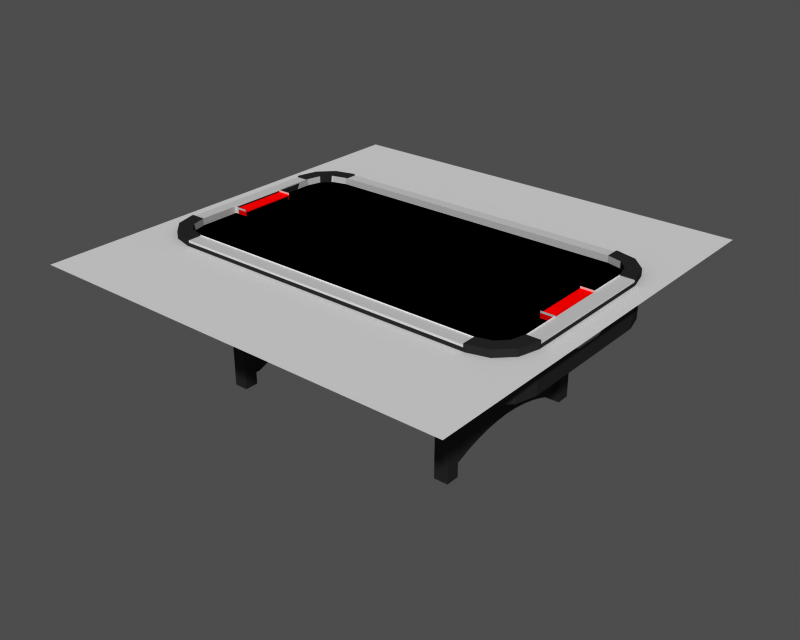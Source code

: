 # Source: Airhockey_Wwalls.blend  (saved by Blender 2.60.0; exported with 4.5.12 LTS)
import bpy
from mathutils import Matrix  # noqa: F401  (used for matrix-valued properties, if any)

bpy.ops.wm.read_factory_settings(use_empty=True)
scene = bpy.context.scene
scene.name = ''

# ---- collections
col_collection_1 = bpy.data.collections.new('Collection 1'); scene.collection.children.link(col_collection_1)

# ---- materials (node trees are filled in below, after node groups)
mat_id53 = bpy.data.materials.new('ID53')
mat_id53.alpha_threshold = 0.0
mat_id53.diffuse_color = (1.0, 0.9804, 0.9804, 1.0)
mat_id53.roughness = 0.5
mat_id53.specular_intensity = 0.0
mat_id53.line_color = (0.0, 0.0, 0.0, 1.0)
mat_id5 = bpy.data.materials.new('ID5')
mat_id5.alpha_threshold = 0.0
mat_id5.diffuse_color = (1.0, 0.0, 0.0, 1.0)
mat_id5.roughness = 0.5
mat_id5.specular_intensity = 0.0
mat_id5.line_color = (0.0, 0.0, 0.0, 1.0)
mat_id13 = bpy.data.materials.new('ID13')
mat_id13.alpha_threshold = 0.0
mat_id13.diffuse_color = (0.1373, 0.1373, 0.1373, 1.0)
mat_id13.roughness = 0.5
mat_id13.specular_intensity = 0.0
mat_id13.line_color = (0.0, 0.0, 0.0, 1.0)
mat_id33 = bpy.data.materials.new('ID33')
mat_id33.alpha_threshold = 0.0
mat_id33.diffuse_color = (0.7373, 0.7373, 0.7373, 1.0)
mat_id33.roughness = 0.5
mat_id33.specular_intensity = 0.0
mat_id33.line_color = (0.0, 0.0, 0.0, 1.0)

# ---- material node trees

# ---- meshes
me_plane_026 = bpy.data.meshes.new('Plane.026')
me_plane_026.from_pydata([(-0.5899, 1.0, -0.2766), (-0.5899, -1.0, -0.2766), (-0.9563, -1.0, -0.643), (-0.9563, 1.0, -0.643)], [], [(0, 3, 2, 1)])
me_plane_026.use_remesh_preserve_volume = False
me_plane_026.use_remesh_preserve_attributes = False
me_plane_026.use_mirror_vertex_groups = False
me_plane_026.update()
me_plane_025 = bpy.data.meshes.new('Plane.025')
me_plane_025.from_pydata([(0.635, 1.0, -2.335e-07), (0.635, -1.0, -2.335e-07), (-1.0, -1.0, 2.618e-19), (-1.0, 1.0, -2.618e-19)], [], [(0, 3, 2, 1)])
me_plane_025.use_remesh_preserve_volume = False
me_plane_025.use_remesh_preserve_attributes = False
me_plane_025.use_mirror_vertex_groups = False
me_plane_025.update()
me_plane_024 = bpy.data.meshes.new('Plane.024')
me_plane_024.from_pydata([(-0.2077, 1.0, -0.3223), (-0.2077, -1.0, -0.3223), (-0.7815, -1.0, -0.476), (-0.7815, 1.0, -0.476)], [], [(0, 3, 2, 1)])
me_plane_024.use_remesh_preserve_volume = False
me_plane_024.use_remesh_preserve_attributes = False
me_plane_024.use_mirror_vertex_groups = False
me_plane_024.update()
me_plane_023 = bpy.data.meshes.new('Plane.023')
me_plane_023.from_pydata([(-0.9766, 1.0, -1.232), (-0.9766, -1.0, -1.232), (-0.8229, -1.0, -0.6581), (-0.8229, 1.0, -0.6581)], [], [(0, 3, 2, 1)])
me_plane_023.use_remesh_preserve_volume = False
me_plane_023.use_remesh_preserve_attributes = False
me_plane_023.use_mirror_vertex_groups = False
me_plane_023.update()
me_plane_022 = bpy.data.meshes.new('Plane.022')
me_plane_022.from_pydata([(0.6361, 1.0, -0.04828), (0.6361, -1.0, -0.04828), (0.6361, -1.0, -0.6054), (0.6361, 1.0, -0.6054)], [], [(0, 3, 2, 1)])
me_plane_022.use_remesh_preserve_volume = False
me_plane_022.use_remesh_preserve_attributes = False
me_plane_022.use_mirror_vertex_groups = False
me_plane_022.update()
me_plane_021 = bpy.data.meshes.new('Plane.021')
me_plane_021.from_pydata([(0.6361, 1.0, -0.04828), (0.6361, -1.0, -0.04828), (0.6361, -1.0, -0.6054), (0.6361, 1.0, -0.6054)], [], [(0, 3, 2, 1)])
me_plane_021.use_remesh_preserve_volume = False
me_plane_021.use_remesh_preserve_attributes = False
me_plane_021.use_mirror_vertex_groups = False
me_plane_021.update()
me_plane_020 = bpy.data.meshes.new('Plane.020')
me_plane_020.from_pydata([(-0.9766, 1.0, -1.232), (-0.9766, -1.0, -1.232), (-0.8229, -1.0, -0.6581), (-0.8229, 1.0, -0.6581)], [], [(0, 3, 2, 1)])
me_plane_020.use_remesh_preserve_volume = False
me_plane_020.use_remesh_preserve_attributes = False
me_plane_020.use_mirror_vertex_groups = False
me_plane_020.update()
me_plane_019 = bpy.data.meshes.new('Plane.019')
me_plane_019.from_pydata([(-0.2077, 1.0, -0.3223), (-0.2077, -1.0, -0.3223), (-0.7815, -1.0, -0.476), (-0.7815, 1.0, -0.476)], [], [(0, 3, 2, 1)])
me_plane_019.use_remesh_preserve_volume = False
me_plane_019.use_remesh_preserve_attributes = False
me_plane_019.use_mirror_vertex_groups = False
me_plane_019.update()
me_plane_018 = bpy.data.meshes.new('Plane.018')
me_plane_018.from_pydata([(0.635, 1.0, -2.335e-07), (0.635, -1.0, -2.335e-07), (-1.0, -1.0, 2.618e-19), (-1.0, 1.0, -2.618e-19)], [], [(0, 3, 2, 1)])
me_plane_018.use_remesh_preserve_volume = False
me_plane_018.use_remesh_preserve_attributes = False
me_plane_018.use_mirror_vertex_groups = False
me_plane_018.update()
me_plane_017 = bpy.data.meshes.new('Plane.017')
me_plane_017.from_pydata([(-0.5899, 1.0, -0.2766), (-0.5899, -1.0, -0.2766), (-0.9563, -1.0, -0.643), (-0.9563, 1.0, -0.643)], [], [(0, 3, 2, 1)])
me_plane_017.use_remesh_preserve_volume = False
me_plane_017.use_remesh_preserve_attributes = False
me_plane_017.use_mirror_vertex_groups = False
me_plane_017.update()
me_plane_016 = bpy.data.meshes.new('Plane.016')
me_plane_016.from_pydata([(0.635, 1.0, -2.335e-07), (0.635, -1.0, -2.335e-07), (-1.0, -1.0, 2.618e-19), (-1.0, 1.0, -2.618e-19)], [], [(0, 3, 2, 1)])
me_plane_016.use_remesh_preserve_volume = False
me_plane_016.use_remesh_preserve_attributes = False
me_plane_016.use_mirror_vertex_groups = False
me_plane_016.update()
me_plane_015 = bpy.data.meshes.new('Plane.015')
me_plane_015.from_pydata([(-0.2077, 1.0, -0.6298), (-0.2077, -1.0, -0.6298), (-0.7815, -1.0, -0.476), (-0.7815, 1.0, -0.476)], [], [(0, 3, 2, 1)])
me_plane_015.use_remesh_preserve_volume = False
me_plane_015.use_remesh_preserve_attributes = False
me_plane_015.use_mirror_vertex_groups = False
me_plane_015.update()
me_plane_014 = bpy.data.meshes.new('Plane.014')
me_plane_014.from_pydata([(-0.4565, 1.0, -1.025), (-0.4565, -1.0, -1.025), (-0.8229, -1.0, -0.6581), (-0.8229, 1.0, -0.6581)], [], [(0, 3, 2, 1)])
me_plane_014.use_remesh_preserve_volume = False
me_plane_014.use_remesh_preserve_attributes = False
me_plane_014.use_mirror_vertex_groups = False
me_plane_014.update()
me_plane_013 = bpy.data.meshes.new('Plane.013')
me_plane_013.from_pydata([(-0.8025, 1.0, -1.217), (-0.8025, -1.0, -1.217), (-0.9563, -1.0, -0.643), (-0.9563, 1.0, -0.643)], [], [(0, 3, 2, 1)])
me_plane_013.use_remesh_preserve_volume = False
me_plane_013.use_remesh_preserve_attributes = False
me_plane_013.use_mirror_vertex_groups = False
me_plane_013.update()
me_plane_012 = bpy.data.meshes.new('Plane.012')
me_plane_012.from_pydata([(0.5172, 1.0, -0.6026), (0.5172, -1.0, -0.6026), (0.5172, -1.0, -1.16), (0.5172, 1.0, -1.16)], [], [(0, 3, 2, 1)])
me_plane_012.use_remesh_preserve_volume = False
me_plane_012.use_remesh_preserve_attributes = False
me_plane_012.use_mirror_vertex_groups = False
me_plane_012.update()
me_plane_011 = bpy.data.meshes.new('Plane.011')
me_plane_011.from_pydata([(0.5172, 1.0, -0.6026), (0.5172, -1.0, -0.6026), (0.5172, -1.0, -1.16), (0.5172, 1.0, -1.16)], [], [(0, 3, 2, 1)])
me_plane_011.use_remesh_preserve_volume = False
me_plane_011.use_remesh_preserve_attributes = False
me_plane_011.use_mirror_vertex_groups = False
me_plane_011.update()
me_plane_010 = bpy.data.meshes.new('Plane.010')
me_plane_010.from_pydata([(-0.8025, 1.0, -1.217), (-0.8025, -1.0, -1.217), (-0.9563, -1.0, -0.643), (-0.9563, 1.0, -0.643)], [], [(0, 3, 2, 1)])
me_plane_010.use_remesh_preserve_volume = False
me_plane_010.use_remesh_preserve_attributes = False
me_plane_010.use_mirror_vertex_groups = False
me_plane_010.update()
me_plane_009 = bpy.data.meshes.new('Plane.009')
me_plane_009.from_pydata([(-0.4565, 1.0, -1.025), (-0.4565, -1.0, -1.025), (-0.8229, -1.0, -0.6581), (-0.8229, 1.0, -0.6581)], [], [(0, 3, 2, 1)])
me_plane_009.use_remesh_preserve_volume = False
me_plane_009.use_remesh_preserve_attributes = False
me_plane_009.use_mirror_vertex_groups = False
me_plane_009.update()
me_plane_008 = bpy.data.meshes.new('Plane.008')
me_plane_008.from_pydata([(-0.2077, 1.0, -0.6298), (-0.2077, -1.0, -0.6298), (-0.7815, -1.0, -0.476), (-0.7815, 1.0, -0.476)], [], [(0, 3, 2, 1)])
me_plane_008.use_remesh_preserve_volume = False
me_plane_008.use_remesh_preserve_attributes = False
me_plane_008.use_mirror_vertex_groups = False
me_plane_008.update()
me_plane_006 = bpy.data.meshes.new('Plane.006')
me_plane_006.from_pydata([(0.635, 1.0, -2.335e-07), (0.635, -1.0, -2.335e-07), (-1.0, -1.0, 2.618e-19), (-1.0, 1.0, -2.618e-19)], [], [(0, 3, 2, 1)])
me_plane_006.use_remesh_preserve_volume = False
me_plane_006.use_remesh_preserve_attributes = False
me_plane_006.use_mirror_vertex_groups = False
me_plane_006.update()
me_plane_005 = bpy.data.meshes.new('Plane.005')
me_plane_005.from_pydata([(1.0, 1.0, 0.0), (1.0, -1.0, 0.0), (-1.0, -1.0, 0.0), (-1.0, 1.0, 0.0)], [], [(0, 3, 2, 1)])
me_plane_005.use_remesh_preserve_volume = False
me_plane_005.use_remesh_preserve_attributes = False
me_plane_005.use_mirror_vertex_groups = False
me_plane_005.update()
me_plane_002 = bpy.data.meshes.new('Plane.002')
me_plane_002.from_pydata([(1.0, 1.0, 0.0), (1.0, -1.0, 0.0), (-1.0, -1.0, 0.0), (-1.0, 1.0, 0.0)], [], [(0, 3, 2, 1)])
me_plane_002.use_remesh_preserve_volume = False
me_plane_002.use_remesh_preserve_attributes = False
me_plane_002.use_mirror_vertex_groups = False
me_plane_002.update()
me_plane_001 = bpy.data.meshes.new('Plane.001')
me_plane_001.from_pydata([(1.0, 1.0, 0.0), (1.0, -1.0, 0.0), (-1.0, -1.0, 0.0), (-1.0, 1.0, 0.0)], [], [(0, 3, 2, 1)])
me_plane_001.use_remesh_preserve_volume = False
me_plane_001.use_remesh_preserve_attributes = False
me_plane_001.use_mirror_vertex_groups = False
me_plane_001.update()
me_plane = bpy.data.meshes.new('Plane')
me_plane.from_pydata([], [], [])
me_plane.use_remesh_preserve_volume = False
me_plane.use_remesh_preserve_attributes = False
me_plane.use_mirror_vertex_groups = False
me_plane.update()
me_id96_003 = bpy.data.meshes.new('ID96.003')
me_id96_003.from_pydata([(1.927, -1.635e-07, 0.2), (1.88, 3.9, 0.2), (1.88, -1.635e-07, 0.2), (1.927, 3.9, 0.2), (6.685, 1.171, 0.2), (6.685, 1.171, 0.3857), (6.685, 1.124, 0.2), (6.685, 1.124, 0.3393), (6.685, -1.635e-07, 0.3393), (6.685, -1.635e-07, 0.3857), (6.639, 1.124, 0.2), (6.279, 1.093, 0.2), (6.639, 1.171, 0.2), (6.269, 1.13, 0.2), (5.953, 0.941, 0.2), (5.934, 0.9684, 0.2), (5.698, 0.686, 0.2), (5.67, 0.7052, 0.2), (5.546, 0.3592, 0.2), (5.509, 0.3698, 0.2), (5.515, -1.635e-07, 0.2), (5.469, -1.635e-07, 0.2), (6.685, 3.756, 0.2), (6.685, -1.635e-07, 0.2), (6.639, 3.768, 0.2), (6.639, -1.635e-07, 0.2), (7.242, 1.171, 0.3857), (7.242, -1.635e-07, 0.3857), (7.242, 1.171, 0.2), (7.289, 1.124, 0.2), (7.289, 1.124, 0.3393), (7.289, -1.635e-07, 0.2), (7.289, -1.635e-07, 0.3393), (7.242, 2.806, 0.2), (7.088, 3.379, 0.2), (6.722, 3.746, 0.2), (5.089, 2.202, 0.2), (5.014, 1.924, 0.2), (5.014, 2.481, 0.2), (4.81, 2.685, 0.2), (4.81, 1.72, 0.2), (4.624, 2.202, 0.2), (4.612, 2.249, 0.2), (4.578, 2.283, 0.2), (4.532, 2.759, 0.2), (4.532, 2.295, 0.2), (4.485, 2.283, 0.2), (4.451, 2.249, 0.2), (4.439, 2.202, 0.2), (4.253, 2.685, 0.2), (4.612, 2.156, 0.2), (4.578, 2.122, 0.2), (4.532, 2.109, 0.2), (4.532, 1.645, 0.2), (4.485, 2.122, 0.2), (4.451, 2.156, 0.2), (4.253, 1.72, 0.2), (4.049, 2.481, 0.2), (4.049, 1.924, 0.2), (3.974, 2.202, 0.2), (6.148, 3.9, 0.2), (5.137, 2.202, 0.2), (5.056, 2.505, 0.2), (4.834, 2.726, 0.2), (4.532, 2.807, 0.2), (4.229, 2.726, 0.2), (3.926, 2.202, 0.2), (4.007, 2.505, 0.2), (5.056, 1.9, 0.2), (4.834, 1.678, 0.2), (4.532, 1.597, 0.2), (4.229, 1.678, 0.2), (4.007, 1.9, 0.2), (0.02321, 1.171, 0.2), (0.02321, 1.124, 0.2), (0.02321, 3.9, 0.2), (0.02321, -1.635e-07, 0.2), (6.003e-07, 3.9, 0.2), (6.003e-07, -1.635e-07, 0.2), (1.193, -1.635e-07, 0.2), (1.147, -1.635e-07, 0.2), (1.152, 0.3698, 0.2), (1.116, 0.3592, 0.2), (0.9913, 0.7052, 0.2), (0.964, 0.686, 0.2), (0.7283, 0.9684, 0.2), (0.7091, 0.941, 0.2), (0.393, 1.13, 0.2), (0.3824, 1.093, 0.2), (6.871, 0.5571, -0.6276), (6.871, -1.635e-07, -0.2562), (6.871, -1.635e-07, -0.6276), (6.871, 0.5571, -0.2562), (6.871, 0.6662, -0.5922), (6.871, 0.6662, -0.2917), (6.871, 0.7337, -0.4993), (6.871, 0.7337, -0.3845), (7.846, -1.635e-07, -0.6276), (7.846, 0.5571, -0.6276), (7.846, 0.6662, -0.5922), (7.846, 0.7337, -0.4993), (7.846, 0.7337, -0.3845), (7.846, 0.6662, -0.2917), (7.846, 0.5571, -0.2562), (7.846, -1.635e-07, -0.2562), (7.846, 0.5718, -0.1634), (7.799, 0.7236, -0.2127), (7.799, 0.5718, -0.1634), (7.846, 0.7236, -0.2127), (7.846, -1.635e-07, -0.1634), (7.799, -1.635e-07, -0.1634), (7.846, 0.5718, -0.7205), (7.846, -1.635e-07, -0.7205), (7.846, 0.7236, -0.6711), (7.846, 0.8265, -0.5295), (7.846, 0.8265, -0.3544), (7.799, 0.8265, -0.3544), (7.799, -1.635e-07, -0.7205), (7.799, 0.5718, -0.7205), (7.799, 0.7236, -0.6711), (7.799, 0.8265, -0.5295), (6.148, 3.9, 0.4321), (6.003e-07, 4.457, 0.4321), (6.003e-07, 3.9, 0.4321), (6.148, 4.457, 0.4321), (6.148, 4.457, 0.3393), (6.003e-07, 4.457, 0.3393), (5.088, 3.107, -5.51), (4.856, 3.107, -5.185), (4.531, 3.107, -5.51), (5.088, 3.107, -1.425), (4.856, 3.107, -1.425), (4.763, 3.107, -5.185), (4.531, 3.107, -1.425), (4.763, 3.107, -1.425), (4.531, 3.664, -1.425), (4.531, 3.664, -5.51), (5.088, 3.664, -5.51), (5.088, 3.664, -1.425), (4.763, -0.003622, -4.61), (4.763, -0.003622, -1.425), (4.763, 0.5568, -4.637), (4.763, 1.113, -4.709), (4.763, 1.662, -4.825), (4.763, 2.2, -4.984), (4.763, 2.724, -5.185), (4.856, 2.724, -5.185), (4.856, 2.2, -4.984), (4.856, 1.662, -4.825), (4.856, 1.113, -4.709), (4.856, 0.5568, -4.637), (4.856, -0.003622, -4.61), (4.856, -0.003622, -1.425), (7.799, 2.879, -1.425), (7.588, 3.668, -1.425), (7.799, -1.635e-07, -1.425), (7.01, 4.245, -1.425), (6.222, 4.457, -1.425), (6.003e-07, -1.635e-07, -1.425), (6.003e-07, 4.457, -1.425), (7.799, 2.806, 0.3393), (7.799, -1.635e-07, 0.3393), (7.799, 2.879, 0.4785), (7.799, 2.806, 0.4785), (7.799, 2.806, 0.4321), (6.148, 4.457, 0.4785), (6.222, 4.457, 0.4785), (7.01, 4.245, 0.4785), (7.588, 3.668, 0.4785), (7.242, 2.806, 0.4785), (7.242, 2.806, 0.4321), (7.088, 3.379, 0.4785), (6.722, 3.746, 0.4785), (6.148, 3.9, 0.4785), (7.242, -1.635e-07, 0.4321), (7.799, -1.635e-07, 0.4321), (-1.927, -4.544e-07, 0.2), (-1.88, -3.9, 0.2), (-1.88, -4.474e-07, 0.2), (-1.927, -3.9, 0.2), (-6.685, -1.171, 0.2), (-6.685, -1.171, 0.3857), (-6.685, -1.124, 0.2), (-6.685, -1.124, 0.3393), (-6.685, -1.173e-06, 0.3393), (-6.685, -1.173e-06, 0.3857), (-6.639, -1.124, 0.2), (-6.279, -1.093, 0.2), (-6.639, -1.171, 0.2), (-6.269, -1.13, 0.2), (-5.953, -0.941, 0.2), (-5.934, -0.9684, 0.2), (-5.698, -0.686, 0.2), (-5.67, -0.7052, 0.2), (-5.546, -0.3592, 0.2), (-5.509, -0.3698, 0.2), (-5.515, -9.962e-07, 0.2), (-5.469, -9.892e-07, 0.2), (-6.685, -3.756, 0.2), (-6.685, -1.173e-06, 0.2), (-6.639, -3.768, 0.2), (-6.639, -1.166e-06, 0.2), (-7.242, -1.171, 0.3857), (-7.242, -1.257e-06, 0.3857), (-7.242, -1.171, 0.2), (-7.289, -1.124, 0.2), (-7.289, -1.124, 0.3393), (-7.289, -1.264e-06, 0.2), (-7.289, -1.264e-06, 0.3393), (-7.242, -2.806, 0.2), (-7.088, -3.379, 0.2), (-6.722, -3.746, 0.2), (-5.089, -2.202, 0.2), (-5.014, -1.924, 0.2), (-5.014, -2.481, 0.2), (-4.81, -2.685, 0.2), (-4.81, -1.72, 0.2), (-4.624, -2.202, 0.2), (-4.612, -2.249, 0.2), (-4.578, -2.283, 0.2), (-4.532, -2.759, 0.2), (-4.532, -2.295, 0.2), (-4.485, -2.283, 0.2), (-4.451, -2.249, 0.2), (-4.439, -2.202, 0.2), (-4.253, -2.685, 0.2), (-4.612, -2.156, 0.2), (-4.578, -2.122, 0.2), (-4.532, -2.109, 0.2), (-4.532, -1.645, 0.2), (-4.485, -2.122, 0.2), (-4.451, -2.156, 0.2), (-4.253, -1.72, 0.2), (-4.049, -2.481, 0.2), (-4.049, -1.924, 0.2), (-3.974, -2.202, 0.2), (-6.148, -3.9, 0.2), (-5.137, -2.202, 0.2), (-5.056, -2.505, 0.2), (-4.834, -2.726, 0.2), (-4.532, -2.807, 0.2), (-4.229, -2.726, 0.2), (-3.926, -2.202, 0.2), (-4.007, -2.505, 0.2), (-5.056, -1.9, 0.2), (-4.834, -1.678, 0.2), (-4.532, -1.597, 0.2), (-4.229, -1.678, 0.2), (-4.007, -1.9, 0.2), (-0.02321, -1.171, 0.2), (-0.02321, -1.124, 0.2), (-0.02321, -3.9, 0.2), (-0.02321, -1.67e-07, 0.2), (1.189e-06, -3.9, 0.2), (-1.193, -3.437e-07, 0.2), (-1.147, -3.367e-07, 0.2), (-1.152, -0.3698, 0.2), (-1.116, -0.3592, 0.2), (-0.9913, -0.7052, 0.2), (-0.964, -0.686, 0.2), (-0.7283, -0.9684, 0.2), (-0.7091, -0.941, 0.2), (-0.393, -1.13, 0.2), (-0.3824, -1.093, 0.2), (-6.871, -0.5571, -0.6276), (-6.871, -1.201e-06, -0.2562), (-6.871, -1.201e-06, -0.6276), (-6.871, -0.5571, -0.2562), (-6.871, -0.6662, -0.5922), (-6.871, -0.6662, -0.2917), (-6.871, -0.7337, -0.4993), (-6.871, -0.7337, -0.3845), (-7.846, -1.348e-06, -0.6276), (-7.846, -0.5571, -0.6276), (-7.846, -0.6662, -0.5922), (-7.846, -0.7337, -0.4993), (-7.846, -0.7337, -0.3845), (-7.846, -0.6662, -0.2917), (-7.846, -0.5571, -0.2562), (-7.846, -1.348e-06, -0.2562), (-7.846, -0.5718, -0.1634), (-7.799, -0.7236, -0.2127), (-7.799, -0.5718, -0.1634), (-7.846, -0.7236, -0.2127), (-7.846, -1.348e-06, -0.1634), (-7.799, -1.341e-06, -0.1634), (-7.846, -0.5718, -0.7205), (-7.846, -1.348e-06, -0.7205), (-7.846, -0.7236, -0.6711), (-7.846, -0.8265, -0.5295), (-7.846, -0.8265, -0.3544), (-7.799, -0.8265, -0.3544), (-7.799, -1.341e-06, -0.7205), (-7.799, -0.5718, -0.7205), (-7.799, -0.7236, -0.6711), (-7.799, -0.8265, -0.5295), (-6.148, -3.9, 0.4321), (1.273e-06, -4.457, 0.4321), (1.189e-06, -3.9, 0.4321), (-6.148, -4.457, 0.4321), (-6.148, -4.457, 0.3393), (1.273e-06, -4.457, 0.3393), (-5.088, -3.107, -5.51), (-4.856, -3.107, -5.185), (-4.531, -3.107, -5.51), (-5.088, -3.107, -1.425), (-4.856, -3.107, -1.425), (-4.763, -3.107, -5.185), (-4.531, -3.107, -1.425), (-4.763, -3.107, -1.425), (-4.531, -3.664, -1.425), (-4.531, -3.664, -5.51), (-5.088, -3.664, -5.51), (-5.088, -3.664, -1.425), (-4.763, 0.003621, -4.61), (-4.763, 0.003621, -1.425), (-4.763, -0.5568, -4.637), (-4.763, -1.113, -4.709), (-4.763, -1.662, -4.825), (-4.763, -2.2, -4.984), (-4.763, -2.724, -5.185), (-4.856, -2.724, -5.185), (-4.856, -2.2, -4.984), (-4.856, -1.662, -4.825), (-4.856, -1.113, -4.709), (-4.856, -0.5568, -4.637), (-4.856, 0.003621, -4.61), (-4.856, 0.003621, -1.425), (-7.799, -2.879, -1.425), (-7.588, -3.668, -1.425), (-7.799, -1.341e-06, -1.425), (-7.01, -4.245, -1.425), (-6.222, -4.457, -1.425), (1.273e-06, -4.457, -1.425), (-7.799, -2.806, 0.3393), (-7.799, -1.341e-06, 0.3393), (-7.799, -2.879, 0.4785), (-7.799, -2.806, 0.4785), (-7.799, -2.806, 0.4321), (-6.148, -4.457, 0.4785), (-6.222, -4.457, 0.4785), (-7.01, -4.245, 0.4785), (-7.588, -3.668, 0.4785), (-7.242, -2.806, 0.4785), (-7.242, -2.806, 0.4321), (-7.088, -3.379, 0.4785), (-6.722, -3.746, 0.4785), (-6.148, -3.9, 0.4785), (-7.242, -1.257e-06, 0.4321), (-7.799, -1.341e-06, 0.4321), (1.88, -3.9, 0.2), (1.927, -3.9, 0.2), (6.685, -1.171, 0.2), (6.685, -1.171, 0.3857), (6.685, -1.124, 0.2), (6.685, -1.124, 0.3393), (6.639, -1.124, 0.2), (6.279, -1.093, 0.2), (6.639, -1.171, 0.2), (6.269, -1.13, 0.2), (5.953, -0.941, 0.2), (5.934, -0.9684, 0.2), (5.698, -0.686, 0.2), (5.67, -0.7052, 0.2), (5.546, -0.3592, 0.2), (5.509, -0.3698, 0.2), (6.685, -3.756, 0.2), (6.639, -3.768, 0.2), (7.242, -1.171, 0.3857), (7.242, -1.171, 0.2), (7.289, -1.124, 0.2), (7.289, -1.124, 0.3393), (7.242, -2.806, 0.2), (7.088, -3.379, 0.2), (6.722, -3.746, 0.2), (5.089, -2.202, 0.2), (5.014, -1.924, 0.2), (5.014, -2.481, 0.2), (4.81, -2.685, 0.2), (4.81, -1.72, 0.2), (4.624, -2.202, 0.2), (4.612, -2.249, 0.2), (4.578, -2.283, 0.2), (4.532, -2.759, 0.2), (4.532, -2.295, 0.2), (4.485, -2.283, 0.2), (4.451, -2.249, 0.2), (4.439, -2.202, 0.2), (4.253, -2.685, 0.2), (4.612, -2.156, 0.2), (4.578, -2.122, 0.2), (4.532, -2.109, 0.2), (4.532, -1.645, 0.2), (4.485, -2.122, 0.2), (4.451, -2.156, 0.2), (4.253, -1.72, 0.2), (4.049, -2.481, 0.2), (4.049, -1.924, 0.2), (3.974, -2.202, 0.2), (6.148, -3.9, 0.2), (5.137, -2.202, 0.2), (5.056, -2.505, 0.2), (4.834, -2.726, 0.2), (4.532, -2.807, 0.2), (4.229, -2.726, 0.2), (3.926, -2.202, 0.2), (4.007, -2.505, 0.2), (5.056, -1.9, 0.2), (4.834, -1.678, 0.2), (4.532, -1.597, 0.2), (4.229, -1.678, 0.2), (4.007, -1.9, 0.2), (0.02321, -1.171, 0.2), (0.02321, -1.124, 0.2), (0.02321, -3.9, 0.2), (1.152, -0.3698, 0.2), (1.116, -0.3592, 0.2), (0.9913, -0.7052, 0.2), (0.964, -0.686, 0.2), (0.7283, -0.9684, 0.2), (0.7091, -0.941, 0.2), (0.393, -1.13, 0.2), (0.3824, -1.093, 0.2), (6.871, -0.5571, -0.6276), (6.871, -0.5571, -0.2562), (6.871, -0.6662, -0.5922), (6.871, -0.6662, -0.2917), (6.871, -0.7337, -0.4993), (6.871, -0.7337, -0.3845), (7.846, -0.5571, -0.6276), (7.846, -0.6662, -0.5922), (7.846, -0.7337, -0.4993), (7.846, -0.7337, -0.3845), (7.846, -0.6662, -0.2917), (7.846, -0.5571, -0.2562), (7.846, -0.5718, -0.1634), (7.799, -0.7236, -0.2127), (7.799, -0.5718, -0.1634), (7.846, -0.7236, -0.2127), (7.846, -0.5718, -0.7205), (7.846, -0.7236, -0.6711), (7.846, -0.8265, -0.5295), (7.846, -0.8265, -0.3544), (7.799, -0.8265, -0.3544), (7.799, -0.5718, -0.7205), (7.799, -0.7236, -0.6711), (7.799, -0.8265, -0.5295), (6.148, -3.9, 0.4321), (6.148, -4.457, 0.4321), (6.148, -4.457, 0.3393), (5.088, -3.107, -5.51), (4.856, -3.107, -5.185), (4.531, -3.107, -5.51), (5.088, -3.107, -1.425), (4.856, -3.107, -1.425), (4.763, -3.107, -5.185), (4.531, -3.107, -1.425), (4.763, -3.107, -1.425), (4.531, -3.664, -1.425), (4.531, -3.664, -5.51), (5.088, -3.664, -5.51), (5.088, -3.664, -1.425), (4.763, 0.003622, -4.61), (4.763, 0.003622, -1.425), (4.763, -0.5568, -4.637), (4.763, -1.113, -4.709), (4.763, -1.662, -4.825), (4.763, -2.2, -4.984), (4.763, -2.724, -5.185), (4.856, -2.724, -5.185), (4.856, -2.2, -4.984), (4.856, -1.662, -4.825), (4.856, -1.113, -4.709), (4.856, -0.5568, -4.637), (4.856, 0.003622, -4.61), (4.856, 0.003622, -1.425), (7.799, -2.879, -1.425), (7.588, -3.668, -1.425), (7.01, -4.245, -1.425), (6.222, -4.457, -1.425), (7.799, -2.806, 0.3393), (7.799, -2.879, 0.4785), (7.799, -2.806, 0.4785), (7.799, -2.806, 0.4321), (6.148, -4.457, 0.4785), (6.222, -4.457, 0.4785), (7.01, -4.245, 0.4785), (7.588, -3.668, 0.4785), (7.242, -2.806, 0.4785), (7.242, -2.806, 0.4321), (7.088, -3.379, 0.4785), (6.722, -3.746, 0.4785), (6.148, -3.9, 0.4785), (-1.88, 3.9, 0.2), (-1.927, 3.9, 0.2), (-6.685, 1.171, 0.2), (-6.685, 1.171, 0.3857), (-6.685, 1.124, 0.2), (-6.685, 1.124, 0.3393), (-6.639, 1.124, 0.2), (-6.279, 1.093, 0.2), (-6.639, 1.171, 0.2), (-6.269, 1.13, 0.2), (-5.953, 0.941, 0.2), (-5.934, 0.9684, 0.2), (-5.698, 0.686, 0.2), (-5.67, 0.7052, 0.2), (-5.546, 0.3592, 0.2), (-5.509, 0.3698, 0.2), (-6.685, 3.756, 0.2), (-6.639, 3.768, 0.2), (-7.242, 1.171, 0.3857), (-7.242, 1.171, 0.2), (-7.289, 1.124, 0.2), (-7.289, 1.124, 0.3393), (-7.242, 2.806, 0.2), (-7.088, 3.379, 0.2), (-6.722, 3.746, 0.2), (-5.089, 2.202, 0.2), (-5.014, 1.924, 0.2), (-5.014, 2.481, 0.2), (-4.81, 2.685, 0.2), (-4.81, 1.72, 0.2), (-4.624, 2.202, 0.2), (-4.612, 2.249, 0.2), (-4.578, 2.283, 0.2), (-4.532, 2.759, 0.2), (-4.532, 2.295, 0.2), (-4.485, 2.283, 0.2), (-4.451, 2.249, 0.2), (-4.439, 2.202, 0.2), (-4.253, 2.685, 0.2), (-4.612, 2.156, 0.2), (-4.578, 2.122, 0.2), (-4.532, 2.109, 0.2), (-4.532, 1.645, 0.2), (-4.485, 2.122, 0.2), (-4.451, 2.156, 0.2), (-4.253, 1.72, 0.2), (-4.049, 2.481, 0.2), (-4.049, 1.924, 0.2), (-3.974, 2.202, 0.2), (-6.148, 3.9, 0.2), (-5.137, 2.202, 0.2), (-5.056, 2.505, 0.2), (-4.834, 2.726, 0.2), (-4.532, 2.807, 0.2), (-4.229, 2.726, 0.2), (-3.926, 2.202, 0.2), (-4.007, 2.505, 0.2), (-5.056, 1.9, 0.2), (-4.834, 1.678, 0.2), (-4.532, 1.597, 0.2), (-4.229, 1.678, 0.2), (-4.007, 1.9, 0.2), (-0.02321, 1.171, 0.2), (-0.02321, 1.124, 0.2), (-0.02321, 3.9, 0.2), (-1.152, 0.3698, 0.2), (-1.116, 0.3592, 0.2), (-0.9913, 0.7052, 0.2), (-0.964, 0.686, 0.2), (-0.7283, 0.9684, 0.2), (-0.7091, 0.941, 0.2), (-0.393, 1.13, 0.2), (-0.3824, 1.093, 0.2), (-6.871, 0.5571, -0.6276), (-6.871, 0.5571, -0.2562), (-6.871, 0.6662, -0.5922), (-6.871, 0.6662, -0.2917), (-6.871, 0.7337, -0.4993), (-6.871, 0.7337, -0.3845), (-7.846, 0.5571, -0.6276), (-7.846, 0.6662, -0.5922), (-7.846, 0.7337, -0.4993), (-7.846, 0.7337, -0.3845), (-7.846, 0.6662, -0.2917), (-7.846, 0.5571, -0.2562), (-7.846, 0.5718, -0.1634), (-7.799, 0.7236, -0.2127), (-7.799, 0.5718, -0.1634), (-7.846, 0.7236, -0.2127), (-7.846, 0.5718, -0.7205), (-7.846, 0.7236, -0.6711), (-7.846, 0.8265, -0.5295), (-7.846, 0.8265, -0.3544), (-7.799, 0.8265, -0.3544), (-7.799, 0.5718, -0.7205), (-7.799, 0.7236, -0.6711), (-7.799, 0.8265, -0.5295), (-6.148, 3.9, 0.4321), (-6.148, 4.457, 0.4321), (-6.148, 4.457, 0.3393), (-5.088, 3.107, -5.51), (-4.856, 3.107, -5.185), (-4.531, 3.107, -5.51), (-5.088, 3.107, -1.425), (-4.856, 3.107, -1.425), (-4.763, 3.107, -5.185), (-4.531, 3.107, -1.425), (-4.763, 3.107, -1.425), (-4.531, 3.664, -1.425), (-4.531, 3.664, -5.51), (-5.088, 3.664, -5.51), (-5.088, 3.664, -1.425), (-4.763, -0.003622, -4.61), (-4.763, -0.003622, -1.425), (-4.763, 0.5568, -4.637), (-4.763, 1.113, -4.709), (-4.763, 1.662, -4.825), (-4.763, 2.2, -4.984), (-4.763, 2.724, -5.185), (-4.856, 2.724, -5.185), (-4.856, 2.2, -4.984), (-4.856, 1.662, -4.825), (-4.856, 1.113, -4.709), (-4.856, 0.5568, -4.637), (-4.856, -0.003622, -4.61), (-4.856, -0.003622, -1.425), (-7.799, 2.879, -1.425), (-7.588, 3.668, -1.425), (-7.01, 4.245, -1.425), (-6.222, 4.457, -1.425), (-7.799, 2.806, 0.3393), (-7.799, 2.879, 0.4785), (-7.799, 2.806, 0.4785), (-7.799, 2.806, 0.4321), (-6.148, 4.457, 0.4785), (-6.222, 4.457, 0.4785), (-7.01, 4.245, 0.4785), (-7.588, 3.668, 0.4785), (-7.242, 2.806, 0.4785), (-7.242, 2.806, 0.4321), (-7.088, 3.379, 0.4785), (-6.722, 3.746, 0.4785), (-6.148, 3.9, 0.4785)], [], [(2, 0, 1), (1, 0, 3), (6, 5, 4), (7, 5, 6), (8, 5, 7), (5, 8, 9), (12, 11, 10), (13, 11, 12), (13, 14, 11), (15, 14, 13), (15, 16, 14), (17, 16, 15), (17, 18, 16), (19, 18, 17), (19, 20, 18), (20, 19, 21), (22, 6, 4), (22, 23, 6), (24, 23, 22), (12, 23, 24), (10, 23, 12), (23, 10, 25), (5, 27, 26), (27, 5, 9), (28, 5, 26), (5, 28, 4), (31, 30, 29), (30, 31, 32), (8, 30, 32), (30, 8, 7), (6, 30, 7), (30, 6, 29), (6, 31, 29), (31, 6, 23), (34, 28, 33), (35, 28, 34), (22, 28, 35), (28, 22, 4), (38, 37, 36), (39, 37, 38), (39, 40, 37), (39, 41, 40), (39, 42, 41), (39, 43, 42), (44, 43, 39), (44, 45, 43), (44, 46, 45), (44, 47, 46), (44, 48, 47), (48, 44, 49), (50, 40, 41), (51, 40, 50), (52, 40, 51), (52, 53, 40), (54, 53, 52), (55, 53, 54), (48, 53, 55), (49, 53, 48), (49, 56, 53), (57, 56, 49), (57, 58, 56), (58, 57, 59), (13, 12, 24), (60, 13, 24), (60, 15, 13), (60, 17, 15), (60, 19, 17), (19, 61, 21), (60, 61, 19), (60, 62, 61), (60, 63, 62), (60, 64, 63), (60, 65, 64), (67, 3, 66), (65, 3, 67), (3, 65, 60), (68, 21, 61), (69, 21, 68), (70, 21, 69), (71, 21, 70), (72, 21, 71), (3, 72, 66), (3, 21, 72), (3, 0, 21), (75, 74, 73), (75, 76, 74), (77, 76, 75), (76, 77, 78), (81, 80, 79), (81, 82, 80), (83, 82, 81), (83, 84, 82), (85, 84, 83), (85, 86, 84), (87, 86, 85), (87, 88, 86), (73, 88, 87), (74, 88, 73), (91, 89, 90), (90, 89, 92), (92, 89, 93), (94, 92, 93), (95, 94, 93), (96, 94, 95), (91, 97, 89), (98, 89, 97), (89, 98, 93), (99, 93, 98), (99, 100, 93), (95, 93, 100), (100, 101, 95), (96, 95, 101), (101, 102, 96), (94, 96, 102), (94, 102, 92), (103, 92, 102), (92, 103, 90), (104, 90, 103), (107, 105, 106), (106, 105, 108), (110, 109, 107), (105, 107, 109), (112, 111, 97), (98, 97, 111), (99, 98, 111), (113, 99, 111), (100, 99, 113), (114, 100, 113), (101, 100, 114), (104, 103, 109), (105, 109, 103), (102, 105, 103), (108, 105, 102), (101, 108, 102), (115, 108, 101), (114, 115, 101), (116, 106, 115), (108, 115, 106), (118, 111, 117), (112, 117, 111), (119, 113, 118), (111, 118, 113), (119, 120, 113), (114, 113, 120), (120, 116, 114), (115, 114, 116), (123, 121, 122), (122, 121, 124), (126, 122, 125), (124, 125, 122), (76, 80, 74), (74, 80, 88), (88, 80, 86), (86, 80, 84), (84, 80, 82), (48, 55, 47), (47, 55, 54), (46, 47, 54), (52, 46, 54), (45, 46, 52), (51, 45, 52), (43, 45, 51), (50, 43, 51), (42, 43, 50), (41, 42, 50), (66, 72, 59), (59, 72, 58), (58, 72, 71), (56, 58, 71), (70, 56, 71), (53, 56, 70), (69, 53, 70), (40, 53, 69), (37, 40, 69), (68, 37, 69), (36, 37, 68), (61, 36, 68), (66, 59, 67), (57, 67, 59), (65, 67, 57), (49, 65, 57), (64, 65, 49), (44, 64, 49), (39, 64, 44), (63, 64, 39), (38, 63, 39), (62, 63, 38), (36, 62, 38), (61, 62, 36), (73, 87, 75), (75, 87, 1), (1, 87, 85), (83, 1, 85), (81, 1, 83), (79, 1, 81), (2, 1, 79), (129, 127, 128), (128, 127, 130), (131, 128, 130), (133, 129, 132), (128, 132, 129), (134, 133, 132), (136, 129, 135), (135, 129, 133), (136, 137, 129), (127, 129, 137), (127, 137, 130), (138, 130, 137), (136, 135, 137), (138, 137, 135), (140, 134, 139), (139, 134, 141), (141, 134, 142), (142, 134, 143), (143, 134, 144), (144, 134, 145), (145, 134, 132), (132, 128, 145), (146, 145, 128), (145, 146, 144), (147, 144, 146), (144, 147, 143), (148, 143, 147), (143, 148, 142), (149, 142, 148), (142, 149, 141), (150, 141, 149), (141, 150, 139), (151, 139, 150), (151, 150, 152), (131, 152, 150), (149, 131, 150), (148, 131, 149), (147, 131, 148), (146, 131, 147), (128, 131, 146), (155, 154, 153), (155, 156, 154), (155, 157, 156), (155, 130, 157), (155, 131, 130), (155, 134, 131), (155, 133, 134), (133, 158, 135), (158, 133, 155), (138, 157, 130), (135, 157, 138), (135, 159, 157), (159, 135, 158), (160, 106, 116), (160, 107, 106), (161, 107, 160), (107, 161, 110), (163, 153, 162), (164, 153, 163), (160, 153, 164), (116, 153, 160), (120, 153, 116), (119, 153, 120), (118, 153, 119), (117, 153, 118), (153, 117, 155), (166, 124, 165), (166, 125, 124), (157, 125, 166), (157, 126, 125), (126, 157, 159), (156, 166, 167), (166, 156, 157), (154, 167, 168), (167, 154, 156), (162, 154, 168), (154, 162, 153), (170, 163, 169), (163, 170, 164), (168, 163, 162), (168, 169, 163), (168, 171, 169), (167, 171, 168), (167, 172, 171), (166, 172, 167), (165, 172, 166), (172, 165, 173), (121, 165, 124), (165, 121, 173), (33, 171, 34), (170, 171, 33), (171, 170, 169), (121, 172, 173), (60, 172, 121), (24, 172, 60), (22, 172, 24), (172, 22, 35), (34, 172, 35), (172, 34, 171), (28, 170, 33), (26, 170, 28), (27, 170, 26), (170, 27, 174), (77, 121, 123), (75, 121, 77), (1, 121, 75), (3, 121, 1), (121, 3, 60), (11, 25, 10), (14, 25, 11), (16, 25, 14), (18, 25, 16), (25, 18, 20), (170, 175, 164), (175, 170, 174), (175, 160, 164), (160, 175, 161), (178, 176, 177), (177, 176, 179), (182, 181, 180), (183, 181, 182), (184, 181, 183), (181, 184, 185), (188, 187, 186), (189, 187, 188), (189, 190, 187), (191, 190, 189), (191, 192, 190), (193, 192, 191), (193, 194, 192), (195, 194, 193), (195, 196, 194), (196, 195, 197), (198, 182, 180), (198, 199, 182), (200, 199, 198), (188, 199, 200), (186, 199, 188), (199, 186, 201), (181, 203, 202), (203, 181, 185), (204, 181, 202), (181, 204, 180), (207, 206, 205), (206, 207, 208), (184, 206, 208), (206, 184, 183), (182, 206, 183), (206, 182, 205), (182, 207, 205), (207, 182, 199), (210, 204, 209), (211, 204, 210), (198, 204, 211), (204, 198, 180), (214, 213, 212), (215, 213, 214), (215, 216, 213), (215, 217, 216), (215, 218, 217), (215, 219, 218), (220, 219, 215), (220, 221, 219), (220, 222, 221), (220, 223, 222), (220, 224, 223), (224, 220, 225), (226, 216, 217), (227, 216, 226), (228, 216, 227), (228, 229, 216), (230, 229, 228), (231, 229, 230), (224, 229, 231), (225, 229, 224), (225, 232, 229), (233, 232, 225), (233, 234, 232), (234, 233, 235), (189, 188, 200), (236, 189, 200), (236, 191, 189), (236, 193, 191), (236, 195, 193), (195, 237, 197), (236, 237, 195), (236, 238, 237), (236, 239, 238), (236, 240, 239), (236, 241, 240), (243, 179, 242), (241, 179, 243), (179, 241, 236), (244, 197, 237), (245, 197, 244), (246, 197, 245), (247, 197, 246), (248, 197, 247), (179, 248, 242), (179, 197, 248), (197, 179, 176), (251, 249, 250), (251, 250, 252), (253, 252, 251), (252, 253, 78), (256, 255, 254), (256, 257, 255), (258, 257, 256), (258, 259, 257), (260, 259, 258), (260, 261, 259), (262, 261, 260), (262, 263, 261), (249, 263, 262), (250, 263, 249), (266, 264, 265), (265, 264, 267), (267, 264, 268), (269, 267, 268), (270, 269, 268), (271, 269, 270), (266, 272, 264), (273, 264, 272), (264, 273, 268), (274, 268, 273), (274, 275, 268), (270, 268, 275), (275, 276, 270), (271, 270, 276), (276, 277, 271), (269, 271, 277), (269, 277, 267), (278, 267, 277), (267, 278, 265), (279, 265, 278), (282, 280, 281), (281, 280, 283), (285, 284, 282), (280, 282, 284), (287, 286, 272), (273, 272, 286), (274, 273, 286), (288, 274, 286), (275, 274, 288), (289, 275, 288), (276, 275, 289), (279, 278, 284), (280, 284, 278), (277, 280, 278), (283, 280, 277), (276, 283, 277), (290, 283, 276), (289, 290, 276), (291, 281, 290), (283, 290, 281), (293, 286, 292), (287, 292, 286), (294, 288, 293), (286, 293, 288), (294, 295, 288), (289, 288, 295), (295, 291, 289), (290, 289, 291), (298, 296, 297), (297, 296, 299), (301, 297, 300), (299, 300, 297), (252, 255, 250), (250, 255, 263), (263, 255, 261), (261, 255, 259), (259, 255, 257), (224, 231, 223), (223, 231, 230), (222, 223, 230), (228, 222, 230), (221, 222, 228), (227, 221, 228), (219, 221, 227), (226, 219, 227), (218, 219, 226), (217, 218, 226), (242, 248, 235), (235, 248, 234), (234, 248, 247), (232, 234, 247), (246, 232, 247), (229, 232, 246), (245, 229, 246), (216, 229, 245), (213, 216, 245), (244, 213, 245), (212, 213, 244), (237, 212, 244), (242, 235, 243), (233, 243, 235), (241, 243, 233), (225, 241, 233), (240, 241, 225), (220, 240, 225), (215, 240, 220), (239, 240, 215), (214, 239, 215), (238, 239, 214), (212, 238, 214), (237, 238, 212), (249, 262, 251), (251, 262, 177), (177, 262, 260), (258, 177, 260), (256, 177, 258), (254, 177, 256), (178, 177, 254), (304, 302, 303), (303, 302, 305), (306, 303, 305), (308, 304, 307), (303, 307, 304), (309, 308, 307), (311, 304, 310), (310, 304, 308), (311, 312, 304), (302, 304, 312), (302, 312, 305), (313, 305, 312), (311, 310, 312), (313, 312, 310), (315, 309, 314), (314, 309, 316), (316, 309, 317), (317, 309, 318), (318, 309, 319), (319, 309, 320), (320, 309, 307), (307, 303, 320), (321, 320, 303), (320, 321, 319), (322, 319, 321), (319, 322, 318), (323, 318, 322), (318, 323, 317), (324, 317, 323), (317, 324, 316), (325, 316, 324), (316, 325, 314), (326, 314, 325), (326, 325, 327), (306, 327, 325), (324, 306, 325), (323, 306, 324), (322, 306, 323), (321, 306, 322), (303, 306, 321), (330, 329, 328), (330, 331, 329), (330, 332, 331), (330, 305, 332), (330, 306, 305), (330, 309, 306), (330, 308, 309), (308, 158, 310), (158, 308, 330), (313, 332, 305), (310, 332, 313), (310, 333, 332), (333, 310, 158), (334, 281, 291), (334, 282, 281), (335, 282, 334), (282, 335, 285), (337, 328, 336), (338, 328, 337), (334, 328, 338), (291, 328, 334), (295, 328, 291), (294, 328, 295), (293, 328, 294), (292, 328, 293), (328, 292, 330), (340, 299, 339), (340, 300, 299), (332, 300, 340), (332, 301, 300), (301, 332, 333), (331, 340, 341), (340, 331, 332), (329, 341, 342), (341, 329, 331), (336, 329, 342), (329, 336, 328), (344, 337, 343), (337, 344, 338), (342, 337, 336), (342, 343, 337), (342, 345, 343), (341, 345, 342), (341, 346, 345), (340, 346, 341), (339, 346, 340), (346, 339, 347), (296, 339, 299), (339, 296, 347), (209, 345, 210), (344, 345, 209), (345, 344, 343), (296, 346, 347), (236, 346, 296), (200, 346, 236), (198, 346, 200), (346, 198, 211), (210, 346, 211), (346, 210, 345), (204, 344, 209), (202, 344, 204), (203, 344, 202), (344, 203, 348), (253, 296, 298), (251, 296, 253), (177, 296, 251), (179, 296, 177), (296, 179, 236), (187, 201, 186), (190, 201, 187), (192, 201, 190), (194, 201, 192), (201, 194, 196), (344, 349, 338), (349, 344, 348), (349, 334, 338), (334, 349, 335), (350, 0, 2), (351, 0, 350), (354, 352, 353), (355, 354, 353), (8, 355, 353), (353, 9, 8), (358, 356, 357), (359, 358, 357), (359, 357, 360), (361, 359, 360), (361, 360, 362), (363, 361, 362), (363, 362, 364), (365, 363, 364), (365, 364, 20), (20, 21, 365), (366, 354, 352), (366, 23, 354), (367, 366, 23), (358, 367, 23), (356, 358, 23), (23, 25, 356), (353, 368, 27), (27, 9, 353), (369, 368, 353), (353, 352, 369), (31, 370, 371), (371, 32, 31), (8, 32, 371), (371, 355, 8), (354, 355, 371), (371, 370, 354), (354, 370, 31), (31, 23, 354), (373, 372, 369), (374, 373, 369), (366, 374, 369), (369, 352, 366), (377, 375, 376), (378, 377, 376), (378, 376, 379), (378, 379, 380), (378, 380, 381), (378, 381, 382), (383, 378, 382), (383, 382, 384), (383, 384, 385), (383, 385, 386), (383, 386, 387), (387, 388, 383), (389, 380, 379), (390, 389, 379), (391, 390, 379), (391, 379, 392), (393, 391, 392), (394, 393, 392), (387, 394, 392), (388, 387, 392), (388, 392, 395), (396, 388, 395), (396, 395, 397), (397, 398, 396), (359, 367, 358), (399, 367, 359), (399, 359, 361), (399, 361, 363), (399, 363, 365), (365, 21, 400), (399, 365, 400), (399, 400, 401), (399, 401, 402), (399, 402, 403), (399, 403, 404), (406, 405, 351), (404, 406, 351), (351, 399, 404), (407, 400, 21), (408, 407, 21), (409, 408, 21), (410, 409, 21), (411, 410, 21), (351, 405, 411), (351, 411, 21), (21, 0, 351), (414, 412, 413), (414, 76, 413), (253, 414, 76), (76, 78, 253), (415, 79, 80), (415, 80, 416), (417, 415, 416), (417, 416, 418), (419, 417, 418), (419, 418, 420), (421, 419, 420), (421, 420, 422), (412, 421, 422), (413, 412, 422), (91, 90, 423), (90, 424, 423), (424, 425, 423), (426, 425, 424), (427, 425, 426), (428, 427, 426), (91, 423, 97), (429, 97, 423), (423, 425, 429), (430, 429, 425), (430, 425, 431), (427, 431, 425), (431, 427, 432), (428, 432, 427), (432, 428, 433), (426, 433, 428), (426, 424, 433), (434, 433, 424), (424, 90, 434), (104, 434, 90), (437, 436, 435), (436, 438, 435), (110, 437, 109), (435, 109, 437), (112, 97, 439), (429, 439, 97), (430, 439, 429), (440, 439, 430), (431, 440, 430), (441, 440, 431), (432, 441, 431), (104, 109, 434), (435, 434, 109), (433, 434, 435), (438, 433, 435), (432, 433, 438), (442, 432, 438), (441, 432, 442), (443, 442, 436), (438, 436, 442), (444, 117, 439), (112, 439, 117), (445, 444, 440), (439, 440, 444), (445, 440, 446), (441, 446, 440), (446, 441, 443), (442, 443, 441), (298, 297, 447), (297, 448, 447), (301, 449, 297), (448, 297, 449), (76, 413, 80), (413, 422, 80), (422, 420, 80), (420, 418, 80), (418, 416, 80), (387, 386, 394), (386, 393, 394), (385, 393, 386), (391, 393, 385), (384, 391, 385), (390, 391, 384), (382, 390, 384), (389, 390, 382), (381, 389, 382), (380, 389, 381), (405, 398, 411), (398, 397, 411), (397, 410, 411), (395, 410, 397), (409, 410, 395), (392, 409, 395), (408, 409, 392), (379, 408, 392), (376, 408, 379), (407, 408, 376), (375, 407, 376), (400, 407, 375), (405, 406, 398), (396, 398, 406), (404, 396, 406), (388, 396, 404), (403, 388, 404), (383, 388, 403), (378, 383, 403), (402, 378, 403), (377, 378, 402), (401, 377, 402), (375, 377, 401), (400, 375, 401), (412, 414, 421), (414, 350, 421), (350, 419, 421), (417, 419, 350), (415, 417, 350), (79, 415, 350), (2, 79, 350), (452, 451, 450), (451, 453, 450), (454, 453, 451), (456, 455, 452), (451, 452, 455), (457, 455, 456), (459, 458, 452), (458, 456, 452), (459, 452, 460), (450, 460, 452), (450, 453, 460), (461, 460, 453), (459, 460, 458), (461, 458, 460), (463, 462, 457), (462, 464, 457), (464, 465, 457), (465, 466, 457), (466, 467, 457), (467, 468, 457), (468, 455, 457), (455, 468, 451), (469, 451, 468), (468, 467, 469), (470, 469, 467), (467, 466, 470), (471, 470, 466), (466, 465, 471), (472, 471, 465), (465, 464, 472), (473, 472, 464), (464, 462, 473), (474, 473, 462), (474, 475, 473), (454, 473, 475), (472, 473, 454), (471, 472, 454), (470, 471, 454), (469, 470, 454), (451, 469, 454), (155, 476, 477), (155, 477, 478), (155, 478, 479), (155, 479, 453), (155, 453, 454), (155, 454, 457), (155, 457, 456), (456, 458, 158), (158, 155, 456), (461, 453, 479), (458, 461, 479), (458, 479, 333), (333, 158, 458), (480, 443, 436), (480, 436, 437), (161, 480, 437), (437, 110, 161), (482, 481, 476), (483, 482, 476), (480, 483, 476), (443, 480, 476), (446, 443, 476), (445, 446, 476), (444, 445, 476), (117, 444, 476), (476, 155, 117), (485, 484, 448), (485, 448, 449), (479, 485, 449), (479, 449, 301), (301, 333, 479), (478, 486, 485), (485, 479, 478), (477, 487, 486), (486, 478, 477), (481, 487, 477), (477, 476, 481), (489, 488, 482), (482, 483, 489), (487, 481, 482), (487, 482, 488), (487, 488, 490), (486, 487, 490), (486, 490, 491), (485, 486, 491), (484, 485, 491), (491, 492, 484), (447, 448, 484), (484, 492, 447), (372, 373, 490), (489, 372, 490), (490, 488, 489), (447, 492, 491), (399, 447, 491), (367, 399, 491), (366, 367, 491), (491, 374, 366), (373, 374, 491), (491, 490, 373), (369, 372, 489), (368, 369, 489), (27, 368, 489), (489, 174, 27), (253, 298, 447), (414, 253, 447), (350, 414, 447), (351, 350, 447), (447, 399, 351), (357, 356, 25), (360, 357, 25), (362, 360, 25), (364, 362, 25), (25, 20, 364), (489, 483, 175), (175, 174, 489), (175, 483, 480), (480, 161, 175), (178, 493, 176), (493, 494, 176), (497, 495, 496), (498, 497, 496), (184, 498, 496), (496, 185, 184), (501, 499, 500), (502, 501, 500), (502, 500, 503), (504, 502, 503), (504, 503, 505), (506, 504, 505), (506, 505, 507), (508, 506, 507), (508, 507, 196), (196, 197, 508), (509, 495, 497), (509, 497, 199), (510, 509, 199), (501, 510, 199), (499, 501, 199), (199, 201, 499), (496, 511, 203), (203, 185, 496), (512, 511, 496), (496, 495, 512), (207, 513, 514), (514, 208, 207), (184, 208, 514), (514, 498, 184), (497, 498, 514), (514, 513, 497), (497, 513, 207), (207, 199, 497), (516, 515, 512), (517, 516, 512), (509, 517, 512), (512, 495, 509), (520, 518, 519), (521, 520, 519), (521, 519, 522), (521, 522, 523), (521, 523, 524), (521, 524, 525), (526, 521, 525), (526, 525, 527), (526, 527, 528), (526, 528, 529), (526, 529, 530), (530, 531, 526), (532, 523, 522), (533, 532, 522), (534, 533, 522), (534, 522, 535), (536, 534, 535), (537, 536, 535), (530, 537, 535), (531, 530, 535), (531, 535, 538), (539, 531, 538), (539, 538, 540), (540, 541, 539), (502, 510, 501), (542, 510, 502), (542, 502, 504), (542, 504, 506), (542, 506, 508), (508, 197, 543), (542, 508, 543), (542, 543, 544), (542, 544, 545), (542, 545, 546), (542, 546, 547), (549, 548, 494), (547, 549, 494), (494, 542, 547), (550, 543, 197), (551, 550, 197), (552, 551, 197), (553, 552, 197), (554, 553, 197), (494, 548, 554), (494, 554, 197), (197, 176, 494), (557, 555, 556), (557, 556, 252), (77, 557, 252), (252, 78, 77), (558, 254, 255), (558, 255, 559), (560, 558, 559), (560, 559, 561), (562, 560, 561), (562, 561, 563), (564, 562, 563), (564, 563, 565), (555, 564, 565), (556, 555, 565), (266, 265, 566), (265, 567, 566), (567, 568, 566), (569, 568, 567), (570, 568, 569), (571, 570, 569), (266, 566, 272), (572, 272, 566), (566, 568, 572), (573, 572, 568), (573, 568, 574), (570, 574, 568), (574, 570, 575), (571, 575, 570), (575, 571, 576), (569, 576, 571), (569, 567, 576), (577, 576, 567), (567, 265, 577), (279, 577, 265), (580, 579, 578), (579, 581, 578), (285, 580, 284), (578, 284, 580), (287, 272, 582), (572, 582, 272), (573, 582, 572), (583, 582, 573), (574, 583, 573), (584, 583, 574), (575, 584, 574), (279, 284, 577), (578, 577, 284), (576, 577, 578), (581, 576, 578), (575, 576, 581), (585, 575, 581), (584, 575, 585), (586, 585, 579), (581, 579, 585), (587, 292, 582), (287, 582, 292), (588, 587, 583), (582, 583, 587), (588, 583, 589), (584, 589, 583), (589, 584, 586), (585, 586, 584), (123, 122, 590), (122, 591, 590), (126, 592, 122), (591, 122, 592), (252, 556, 255), (556, 565, 255), (565, 563, 255), (563, 561, 255), (561, 559, 255), (530, 529, 537), (529, 536, 537), (528, 536, 529), (534, 536, 528), (527, 534, 528), (533, 534, 527), (525, 533, 527), (532, 533, 525), (524, 532, 525), (523, 532, 524), (548, 541, 554), (541, 540, 554), (540, 553, 554), (538, 553, 540), (552, 553, 538), (535, 552, 538), (551, 552, 535), (522, 551, 535), (519, 551, 522), (550, 551, 519), (518, 550, 519), (543, 550, 518), (548, 549, 541), (539, 541, 549), (547, 539, 549), (531, 539, 547), (546, 531, 547), (526, 531, 546), (521, 526, 546), (545, 521, 546), (520, 521, 545), (544, 520, 545), (518, 520, 544), (543, 518, 544), (555, 557, 564), (557, 493, 564), (493, 562, 564), (560, 562, 493), (558, 560, 493), (254, 558, 493), (178, 254, 493), (595, 594, 593), (594, 596, 593), (597, 596, 594), (599, 598, 595), (594, 595, 598), (600, 598, 599), (602, 601, 595), (601, 599, 595), (602, 595, 603), (593, 603, 595), (593, 596, 603), (604, 603, 596), (602, 603, 601), (604, 601, 603), (606, 605, 600), (605, 607, 600), (607, 608, 600), (608, 609, 600), (609, 610, 600), (610, 611, 600), (611, 598, 600), (598, 611, 594), (612, 594, 611), (611, 610, 612), (613, 612, 610), (610, 609, 613), (614, 613, 609), (609, 608, 614), (615, 614, 608), (608, 607, 615), (616, 615, 607), (607, 605, 616), (617, 616, 605), (617, 618, 616), (597, 616, 618), (615, 616, 597), (614, 615, 597), (613, 614, 597), (612, 613, 597), (594, 612, 597), (330, 619, 620), (330, 620, 621), (330, 621, 622), (330, 622, 596), (330, 596, 597), (330, 597, 600), (330, 600, 599), (599, 601, 158), (158, 330, 599), (604, 596, 622), (601, 604, 622), (601, 622, 159), (159, 158, 601), (623, 586, 579), (623, 579, 580), (335, 623, 580), (580, 285, 335), (625, 624, 619), (626, 625, 619), (623, 626, 619), (586, 623, 619), (589, 586, 619), (588, 589, 619), (587, 588, 619), (292, 587, 619), (619, 330, 292), (628, 627, 591), (628, 591, 592), (622, 628, 592), (622, 592, 126), (126, 159, 622), (621, 629, 628), (628, 622, 621), (620, 630, 629), (629, 621, 620), (624, 630, 620), (620, 619, 624), (632, 631, 625), (625, 626, 632), (630, 624, 625), (630, 625, 631), (630, 631, 633), (629, 630, 633), (629, 633, 634), (628, 629, 634), (627, 628, 634), (634, 635, 627), (590, 591, 627), (627, 635, 590), (515, 516, 633), (632, 515, 633), (633, 631, 632), (590, 635, 634), (542, 590, 634), (510, 542, 634), (509, 510, 634), (634, 517, 509), (516, 517, 634), (634, 633, 516), (512, 515, 632), (511, 512, 632), (203, 511, 632), (632, 348, 203), (77, 123, 590), (557, 77, 590), (493, 557, 590), (494, 493, 590), (590, 542, 494), (500, 499, 201), (503, 500, 201), (505, 503, 201), (507, 505, 201), (201, 196, 507), (632, 626, 349), (349, 348, 632), (349, 626, 623), (623, 335, 349)])
me_id96_003.polygons.foreach_set('material_index', [1, 1, 1, 1, 1, 1, 1, 1, 1, 1, 1, 1, 1, 1, 1, 1, 1, 1, 1, 1, 1, 1, 1, 1, 1, 1, 2, 2, 2, 2, 2, 2, 2, 2, 0, 0, 0, 0, 0, 0, 0, 0, 0, 0, 0, 0, 0, 0, 0, 0, 0, 0, 0, 0, 0, 0, 0, 0, 0, 0, 0, 0, 0, 0, 0, 0, 0, 0, 0, 0, 0, 0, 0, 0, 0, 0, 0, 0, 0, 0, 0, 0, 0, 0, 1, 1, 1, 1, 1, 1, 1, 1, 1, 1, 1, 1, 1, 1, 2, 2, 2, 2, 2, 2, 2, 2, 2, 2, 2, 2, 2, 2, 2, 2, 2, 2, 2, 2, 3, 3, 3, 3, 3, 3, 3, 3, 3, 3, 3, 3, 3, 3, 3, 3, 3, 3, 3, 3, 3, 3, 3, 3, 3, 3, 3, 3, 3, 3, 3, 3, 0, 0, 0, 0, 0, 1, 1, 1, 1, 1, 1, 1, 1, 1, 1, 1, 1, 1, 1, 1, 1, 1, 1, 1, 1, 1, 1, 1, 1, 1, 1, 1, 1, 1, 1, 1, 1, 1, 1, 0, 0, 0, 0, 0, 0, 0, 2, 2, 2, 2, 2, 2, 2, 2, 2, 2, 2, 2, 2, 2, 2, 2, 2, 2, 2, 2, 2, 2, 2, 2, 2, 2, 2, 2, 2, 2, 2, 2, 2, 2, 2, 2, 2, 2, 2, 2, 2, 2, 2, 2, 2, 2, 2, 2, 2, 2, 2, 2, 2, 2, 2, 2, 2, 2, 2, 2, 2, 2, 2, 2, 2, 2, 2, 2, 2, 2, 2, 2, 2, 2, 2, 2, 2, 2, 2, 2, 2, 2, 2, 2, 2, 2, 2, 2, 2, 2, 2, 2, 2, 2, 2, 2, 2, 2, 2, 2, 2, 2, 2, 2, 2, 2, 2, 2, 0, 0, 0, 0, 0, 3, 3, 3, 3, 1, 1, 1, 1, 1, 1, 1, 1, 1, 1, 1, 1, 1, 1, 1, 1, 1, 1, 1, 1, 1, 1, 1, 1, 1, 1, 2, 2, 2, 2, 2, 2, 2, 2, 0, 0, 0, 0, 0, 0, 0, 0, 0, 0, 0, 0, 0, 0, 0, 0, 0, 0, 0, 0, 0, 0, 0, 0, 0, 0, 0, 0, 0, 0, 0, 0, 0, 0, 0, 0, 0, 0, 0, 0, 0, 0, 0, 0, 0, 0, 0, 0, 0, 0, 1, 1, 1, 1, 1, 1, 1, 1, 1, 1, 1, 1, 1, 1, 2, 2, 2, 2, 2, 2, 2, 2, 2, 2, 2, 2, 2, 2, 2, 2, 2, 2, 2, 2, 3, 3, 3, 3, 3, 3, 3, 3, 3, 3, 3, 3, 3, 3, 3, 3, 3, 3, 3, 3, 3, 3, 3, 3, 3, 3, 3, 3, 3, 3, 3, 3, 0, 0, 0, 0, 0, 1, 1, 1, 1, 1, 1, 1, 1, 1, 1, 1, 1, 1, 1, 1, 1, 1, 1, 1, 1, 1, 1, 1, 1, 1, 1, 1, 1, 1, 1, 1, 1, 1, 1, 0, 0, 0, 0, 0, 0, 0, 2, 2, 2, 2, 2, 2, 2, 2, 2, 2, 2, 2, 2, 2, 2, 2, 2, 2, 2, 2, 2, 2, 2, 2, 2, 2, 2, 2, 2, 2, 2, 2, 2, 2, 2, 2, 2, 2, 2, 2, 2, 2, 2, 2, 2, 2, 2, 2, 2, 2, 2, 2, 2, 2, 2, 2, 2, 2, 2, 2, 2, 2, 2, 2, 2, 2, 2, 2, 2, 2, 2, 2, 2, 2, 2, 2, 2, 2, 2, 2, 2, 2, 2, 2, 2, 2, 2, 2, 2, 2, 2, 2, 2, 2, 2, 2, 2, 2, 2, 2, 2, 2, 2, 2, 2, 2, 2, 2, 0, 0, 0, 0, 0, 3, 3, 3, 3, 1, 1, 1, 1, 1, 1, 1, 1, 1, 1, 1, 1, 1, 1, 1, 1, 1, 1, 1, 1, 1, 1, 1, 1, 1, 1, 2, 2, 2, 2, 2, 2, 2, 2, 0, 0, 0, 0, 0, 0, 0, 0, 0, 0, 0, 0, 0, 0, 0, 0, 0, 0, 0, 0, 0, 0, 0, 0, 0, 0, 0, 0, 0, 0, 0, 0, 0, 0, 0, 0, 0, 0, 0, 0, 0, 0, 0, 0, 0, 0, 0, 0, 0, 0, 1, 1, 1, 1, 1, 1, 1, 1, 1, 1, 1, 1, 1, 1, 2, 2, 2, 2, 2, 2, 2, 2, 2, 2, 2, 2, 2, 2, 2, 2, 2, 2, 2, 2, 3, 3, 3, 3, 3, 3, 3, 3, 3, 3, 3, 3, 3, 3, 3, 3, 3, 3, 3, 3, 3, 3, 3, 3, 3, 3, 3, 3, 3, 3, 3, 3, 0, 0, 0, 0, 0, 1, 1, 1, 1, 1, 1, 1, 1, 1, 1, 1, 1, 1, 1, 1, 1, 1, 1, 1, 1, 1, 1, 1, 1, 1, 1, 1, 1, 1, 1, 1, 1, 1, 1, 0, 0, 0, 0, 0, 0, 0, 2, 2, 2, 2, 2, 2, 2, 2, 2, 2, 2, 2, 2, 2, 2, 2, 2, 2, 2, 2, 2, 2, 2, 2, 2, 2, 2, 2, 2, 2, 2, 2, 2, 2, 2, 2, 2, 2, 2, 2, 2, 2, 2, 2, 2, 2, 2, 2, 2, 2, 2, 2, 2, 2, 2, 2, 2, 2, 2, 2, 2, 2, 2, 2, 2, 2, 2, 2, 2, 2, 2, 2, 2, 2, 2, 2, 2, 2, 2, 2, 2, 2, 2, 2, 2, 2, 2, 2, 2, 2, 2, 2, 2, 2, 2, 2, 2, 2, 2, 2, 2, 2, 2, 2, 2, 2, 2, 2, 0, 0, 0, 0, 0, 3, 3, 3, 3, 1, 1, 1, 1, 1, 1, 1, 1, 1, 1, 1, 1, 1, 1, 1, 1, 1, 1, 1, 1, 1, 1, 1, 1, 1, 1, 2, 2, 2, 2, 2, 2, 2, 2, 0, 0, 0, 0, 0, 0, 0, 0, 0, 0, 0, 0, 0, 0, 0, 0, 0, 0, 0, 0, 0, 0, 0, 0, 0, 0, 0, 0, 0, 0, 0, 0, 0, 0, 0, 0, 0, 0, 0, 0, 0, 0, 0, 0, 0, 0, 0, 0, 0, 0, 1, 1, 1, 1, 1, 1, 1, 1, 1, 1, 1, 1, 1, 1, 2, 2, 2, 2, 2, 2, 2, 2, 2, 2, 2, 2, 2, 2, 2, 2, 2, 2, 2, 2, 3, 3, 3, 3, 3, 3, 3, 3, 3, 3, 3, 3, 3, 3, 3, 3, 3, 3, 3, 3, 3, 3, 3, 3, 3, 3, 3, 3, 3, 3, 3, 3, 0, 0, 0, 0, 0, 1, 1, 1, 1, 1, 1, 1, 1, 1, 1, 1, 1, 1, 1, 1, 1, 1, 1, 1, 1, 1, 1, 1, 1, 1, 1, 1, 1, 1, 1, 1, 1, 1, 1, 0, 0, 0, 0, 0, 0, 0, 2, 2, 2, 2, 2, 2, 2, 2, 2, 2, 2, 2, 2, 2, 2, 2, 2, 2, 2, 2, 2, 2, 2, 2, 2, 2, 2, 2, 2, 2, 2, 2, 2, 2, 2, 2, 2, 2, 2, 2, 2, 2, 2, 2, 2, 2, 2, 2, 2, 2, 2, 2, 2, 2, 2, 2, 2, 2, 2, 2, 2, 2, 2, 2, 2, 2, 2, 2, 2, 2, 2, 2, 2, 2, 2, 2, 2, 2, 2, 2, 2, 2, 2, 2, 2, 2, 2, 2, 2, 2, 2, 2, 2, 2, 2, 2, 2, 2, 2, 2, 2, 2, 2, 2, 2, 2, 2, 2, 0, 0, 0, 0, 0, 3, 3, 3, 3])
me_id96_003.materials.append(mat_id53)
me_id96_003.materials.append(mat_id5)
me_id96_003.materials.append(mat_id13)
me_id96_003.materials.append(mat_id33)
me_id96_003.use_remesh_preserve_volume = False
me_id96_003.use_remesh_preserve_attributes = False
me_id96_003.use_mirror_vertex_groups = False
me_id96_003.update()

# ---- objects
ob_plane_023 = bpy.data.objects.new('Plane.023', me_plane_026)
ob_plane_022 = bpy.data.objects.new('Plane.022', me_plane_025)
ob_plane_021 = bpy.data.objects.new('Plane.021', me_plane_024)
ob_plane_020 = bpy.data.objects.new('Plane.020', me_plane_023)
ob_plane_019 = bpy.data.objects.new('Plane.019', me_plane_022)
ob_plane_018 = bpy.data.objects.new('Plane.018', me_plane_021)
ob_plane_017 = bpy.data.objects.new('Plane.017', me_plane_020)
ob_plane_016 = bpy.data.objects.new('Plane.016', me_plane_019)
ob_plane_015 = bpy.data.objects.new('Plane.015', me_plane_018)
ob_plane_014 = bpy.data.objects.new('Plane.014', me_plane_017)
ob_plane_013 = bpy.data.objects.new('Plane.013', me_plane_016)
ob_plane_012 = bpy.data.objects.new('Plane.012', me_plane_015)
ob_plane_011 = bpy.data.objects.new('Plane.011', me_plane_014)
ob_plane_010 = bpy.data.objects.new('Plane.010', me_plane_013)
ob_plane_009 = bpy.data.objects.new('Plane.009', me_plane_012)
ob_plane_008 = bpy.data.objects.new('Plane.008', me_plane_011)
ob_plane_007 = bpy.data.objects.new('Plane.007', me_plane_010)
ob_plane_006 = bpy.data.objects.new('Plane.006', me_plane_009)
ob_plane_005 = bpy.data.objects.new('Plane.005', me_plane_008)
ob_plane_004 = bpy.data.objects.new('Plane.004', me_plane_006)
ob_plane_003 = bpy.data.objects.new('Plane.003', me_plane_005)
ob_plane_002 = bpy.data.objects.new('Plane.002', me_plane_002)
ob_plane_001 = bpy.data.objects.new('Plane.001', me_plane_001)
ob_plane = bpy.data.objects.new('Plane', me_plane)
ob_id3_002 = bpy.data.objects.new('ID3.002', me_id96_003)

# ---- transforms, parenting, visibility, modifiers, constraints
ob_plane_023.location = (7.365, -2.79, -0.7215)
ob_plane_023.rotation_euler = (1.571, -0.0, 7.854)
ob_plane_023.lineart.crease_threshold = 0.0
ob_plane_022.location = (7.242, -1.806, -0.7215)
ob_plane_022.rotation_euler = (1.571, -0.0, 7.854)
ob_plane_022.lineart.crease_threshold = 0.0
ob_plane_021.location = (7.564, -2.598, -0.7215)
ob_plane_021.rotation_euler = (1.571, -0.0, 7.854)
ob_plane_021.lineart.crease_threshold = 0.0
ob_plane_020.location = (7.38, -2.923, -0.7215)
ob_plane_020.rotation_euler = (1.571, -0.0, 7.854)
ob_plane_020.lineart.crease_threshold = 0.0
ob_plane_019.location = (7.29, -1.807, -0.7215)
ob_plane_019.rotation_euler = (1.571, -0.0, 7.854)
ob_plane_019.lineart.crease_threshold = 0.0
ob_plane_018.location = (-7.29, 1.807, -0.7215)
ob_plane_018.rotation_euler = (1.571, -0.0, 4.712)
ob_plane_018.lineart.crease_threshold = 0.0
ob_plane_017.location = (-7.38, 2.923, -0.7215)
ob_plane_017.rotation_euler = (1.571, -0.0, 4.712)
ob_plane_017.lineart.crease_threshold = 0.0
ob_plane_016.location = (-7.564, 2.598, -0.7215)
ob_plane_016.rotation_euler = (1.571, -0.0, 4.712)
ob_plane_016.lineart.crease_threshold = 0.0
ob_plane_015.location = (-7.242, 1.806, -0.7215)
ob_plane_015.rotation_euler = (1.571, -0.0, 4.712)
ob_plane_015.lineart.crease_threshold = 0.0
ob_plane_014.location = (-7.365, 2.79, -0.7215)
ob_plane_014.rotation_euler = (1.571, -0.0, 4.712)
ob_plane_014.lineart.crease_threshold = 0.0
ob_plane_013.location = (7.242, 1.806, -0.7215)
ob_plane_013.rotation_euler = (1.571, -0.0, 4.712)
ob_plane_013.lineart.crease_threshold = 0.0
ob_plane_012.location = (6.612, 2.598, -0.7215)
ob_plane_012.rotation_euler = (1.571, -0.0, 4.712)
ob_plane_012.lineart.crease_threshold = 0.0
ob_plane_011.location = (6.064, 2.923, -0.7215)
ob_plane_011.rotation_euler = (1.571, -0.0, 4.712)
ob_plane_011.lineart.crease_threshold = 0.0
ob_plane_010.location = (5.505, 2.943, -0.7215)
ob_plane_010.rotation_euler = (1.571, -0.0, 4.712)
ob_plane_010.lineart.crease_threshold = 0.0
ob_plane_009.location = (6.082, 1.688, -0.7215)
ob_plane_009.rotation_euler = (1.571, -0.0, 4.712)
ob_plane_009.lineart.crease_threshold = 0.0
ob_plane_008.location = (-6.082, -1.688, -0.7215)
ob_plane_008.rotation_euler = (1.571, 0.0, 1.571)
ob_plane_008.lineart.crease_threshold = 0.0
ob_plane_007.location = (-5.505, -2.943, -0.7215)
ob_plane_007.rotation_euler = (1.571, 0.0, 1.571)
ob_plane_007.lineart.crease_threshold = 0.0
ob_plane_006.location = (-6.064, -2.923, -0.7215)
ob_plane_006.rotation_euler = (1.571, 0.0, 1.571)
ob_plane_006.lineart.crease_threshold = 0.0
ob_plane_005.location = (-6.612, -2.598, -0.7215)
ob_plane_005.rotation_euler = (1.571, 0.0, 1.571)
ob_plane_005.lineart.crease_threshold = 0.0
ob_plane_004.location = (-7.242, -1.806, -0.7215)
ob_plane_004.rotation_euler = (1.571, 0.0, 1.571)
ob_plane_004.lineart.crease_threshold = 0.0
ob_plane_003.location = (0.0, -3.9, -0.7215)
ob_plane_003.rotation_euler = (1.571, 0.0, 0.0)
ob_plane_003.scale = (6.148, 1.0, 1.0)
ob_plane_003.lineart.crease_threshold = 0.0
ob_plane_002.location = (0.0, 3.9, -0.7215)
ob_plane_002.rotation_euler = (1.571, 0.0, 0.0)
ob_plane_002.scale = (6.148, 1.0, 1.0)
ob_plane_002.lineart.crease_threshold = 0.0
ob_plane_001.location = (0.0, 0.0, 0.0)
ob_plane_001.scale = (8.608, 8.608, 8.608)
ob_plane_001.lineart.crease_threshold = 0.0
ob_plane.location = (0.0, 0.0, 0.0)
ob_plane.lineart.crease_threshold = 0.0
ob_id3_002.location = (0.0, 0.0, -0.2)
ob_id3_002.scale = (-1.0, 1.0, 1.0)
ob_id3_002.lock_rotations_4d = False
ob_id3_002.empty_display_type = 'ARROWS'
ob_id3_002.lineart.crease_threshold = 0.0

# ---- collection membership
col_collection_1.objects.link(ob_plane_023)
col_collection_1.objects.link(ob_plane_022)
col_collection_1.objects.link(ob_plane_021)
col_collection_1.objects.link(ob_plane_020)
col_collection_1.objects.link(ob_plane_019)
col_collection_1.objects.link(ob_plane_018)
col_collection_1.objects.link(ob_plane_017)
col_collection_1.objects.link(ob_plane_016)
col_collection_1.objects.link(ob_plane_015)
col_collection_1.objects.link(ob_plane_014)
col_collection_1.objects.link(ob_plane_013)
col_collection_1.objects.link(ob_plane_012)
col_collection_1.objects.link(ob_plane_011)
col_collection_1.objects.link(ob_plane_010)
col_collection_1.objects.link(ob_plane_009)
col_collection_1.objects.link(ob_plane_008)
col_collection_1.objects.link(ob_plane_007)
col_collection_1.objects.link(ob_plane_006)
col_collection_1.objects.link(ob_plane_005)
col_collection_1.objects.link(ob_plane_004)
col_collection_1.objects.link(ob_plane_003)
col_collection_1.objects.link(ob_plane_002)
col_collection_1.objects.link(ob_plane_001)
col_collection_1.objects.link(ob_plane)
col_collection_1.objects.link(ob_id3_002)

# ---- scene / render settings (as saved in the file)
scene.frame_start = 1; scene.frame_end = 250; scene.frame_set(1)
scene.render.engine = 'BLENDER_EEVEE_NEXT'
scene.render.image_settings.file_format = 'TARGA'
scene.render.image_settings.color_mode = 'RGB'
scene.render.image_settings.compression = 90
scene.render.resolution_x = 320
scene.render.resolution_y = 256
scene.render.fps = 25
scene.render.dither_intensity = 0.0
scene.render.use_compositing = False
scene.render.use_sequencer = False
scene.render.use_file_extension = False
scene.render.bake_margin = 2
scene.render.bake_bias = 0.0
scene.render.use_stamp_time = False
scene.render.use_stamp_date = False
scene.render.use_stamp_frame = False
scene.render.use_stamp_camera = False
scene.render.use_stamp_scene = False
scene.render.use_stamp_filename = False
scene.render.use_stamp_render_time = False
scene.render.stamp_font_size = 0
scene.render.stamp_foreground = (0.0, 0.0, 0.0, 0.0)
scene.render.stamp_background = (0.0, 0.0, 0.0, 0.0)
scene.cycles.use_denoising = False
scene.cycles.samples = 10
scene.cycles.sampling_pattern = 'TABULATED_SOBOL'
scene.cycles.light_sampling_threshold = 0.0
scene.cycles.use_adaptive_sampling = False
scene.cycles.use_light_tree = False
scene.cycles.blur_glossy = 0.0
scene.cycles.volume_bounces = 1
scene.cycles.pixel_filter_type = 'GAUSSIAN'
scene.cycles.sample_clamp_indirect = 0.0
scene.view_settings.view_transform = 'Raw'
bpy.context.view_layer.update()

# ---- added for rendering (the .blend has no active camera and no usable light): camera, sun + grey world if the file has none
cam_auto = bpy.data.cameras.new('AutoCamera')
cam_auto.lens = 50.0
cam_auto.sensor_width = 36.0
cam_auto.clip_end = 1000.0
ob_auto_camera = bpy.data.objects.new('AutoCamera', cam_auto)
scene.collection.objects.link(ob_auto_camera)
ob_auto_camera.location = (23.1987, -27.8384, 15.8432)
ob_auto_camera.rotation_euler = (1.09748, -7.21219e-08, 0.694738)
scene.camera = ob_auto_camera
light_auto_sun = bpy.data.lights.new('AutoSun', 'SUN')
light_auto_sun.energy = 3.0
light_auto_sun.angle = 0.0523599
ob_auto_sun = bpy.data.objects.new('AutoSun', light_auto_sun)
scene.collection.objects.link(ob_auto_sun)
ob_auto_sun.rotation_euler = (0.872665, 0.174533, 0.523599)
if scene.world is None:
    world_auto = bpy.data.worlds.new('AutoWorld')
    world_auto.color = (0.3, 0.3, 0.3)
    scene.world = world_auto
bpy.context.view_layer.update()
